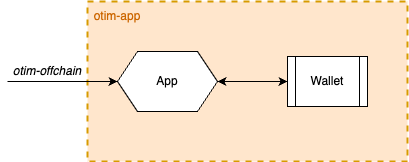

The diagram above was exported from draw.io. Its source (the exported page's mxGraphModel, read from the mxfile embedded in the PNG):
<mxGraphModel dx="1434" dy="761" grid="1" gridSize="10" guides="1" tooltips="1" connect="1" arrows="1" fold="1" page="1" pageScale="1" pageWidth="850" pageHeight="1100" math="0" shadow="0">
  <root>
    <mxCell id="0" />
    <mxCell id="1" parent="0" />
    <mxCell id="2" value="" style="rounded=0;whiteSpace=wrap;html=1;dashed=1;fillColor=#ffe6cc;strokeWidth=2;strokeColor=#d79b00;" vertex="1" parent="1">
      <mxGeometry x="400" y="80" width="320" height="160" as="geometry" />
    </mxCell>
    <mxCell id="3" value="App" style="shape=hexagon;perimeter=hexagonPerimeter2;whiteSpace=wrap;html=1;fixedSize=1;" vertex="1" parent="1">
      <mxGeometry x="430" y="130" width="100" height="60" as="geometry" />
    </mxCell>
    <mxCell id="4" value="otim-app" style="text;html=1;align=center;verticalAlign=middle;whiteSpace=wrap;rounded=0;fontColor=#CC6600;" vertex="1" parent="1">
      <mxGeometry x="400" y="80" width="60" height="30" as="geometry" />
    </mxCell>
    <mxCell id="5" value="Wallet" style="shape=process;whiteSpace=wrap;html=1;backgroundOutline=1;" vertex="1" parent="1">
      <mxGeometry x="600" y="135" width="80" height="50" as="geometry" />
    </mxCell>
    <mxCell id="6" value="" style="endArrow=classic;startArrow=classic;html=1;rounded=0;entryX=0;entryY=0.5;entryDx=0;entryDy=0;exitX=1;exitY=0.5;exitDx=0;exitDy=0;" edge="1" source="3" target="5" parent="1">
      <mxGeometry width="50" height="50" relative="1" as="geometry">
        <mxPoint x="520" y="200" as="sourcePoint" />
        <mxPoint x="570" y="150" as="targetPoint" />
      </mxGeometry>
    </mxCell>
    <mxCell id="7" value="" style="endArrow=classic;html=1;rounded=0;entryX=0;entryY=0.5;entryDx=0;entryDy=0;" edge="1" target="3" parent="1">
      <mxGeometry width="50" height="50" relative="1" as="geometry">
        <mxPoint x="320" y="160" as="sourcePoint" />
        <mxPoint x="230" y="170" as="targetPoint" />
      </mxGeometry>
    </mxCell>
    <mxCell id="8" value="&lt;i&gt;otim-offchain&lt;/i&gt;" style="text;html=1;align=center;verticalAlign=middle;whiteSpace=wrap;rounded=0;" vertex="1" parent="1">
      <mxGeometry x="320" y="135" width="80" height="30" as="geometry" />
    </mxCell>
  </root>
</mxGraphModel>